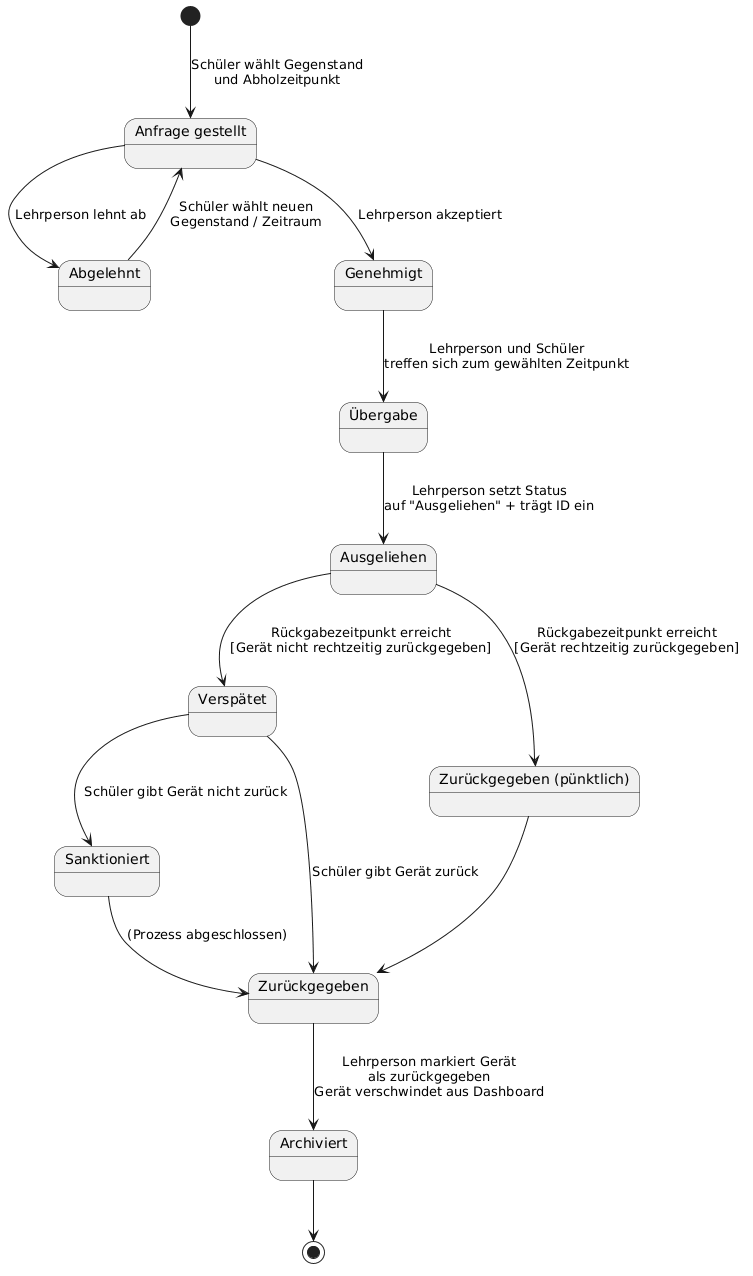

The diagram above was rendered by PlantUML. Its source (embedded in the PNG):
@startuml
[*] --> Anfrage_gestellt : Schüler wählt Gegenstand\nund Abholzeitpunkt
state "Anfrage gestellt" as Anfrage_gestellt
Anfrage_gestellt --> Anfrage_abgelehnt : Lehrperson lehnt ab
Anfrage_gestellt --> Genehmigt : Lehrperson akzeptiert
state "Abgelehnt" as Anfrage_abgelehnt
Anfrage_abgelehnt --> Anfrage_gestellt : Schüler wählt neuen\nGegenstand / Zeitraum
state "Genehmigt" as Genehmigt
Genehmigt --> Uebergabe : Lehrperson und Schüler\ntreffen sich zum gewählten Zeitpunkt
state "Übergabe" as Uebergabe
Uebergabe --> Ausgeliehen : Lehrperson setzt Status\nauf "Ausgeliehen" + trägt ID ein
state "Ausgeliehen" as Ausgeliehen
Ausgeliehen --> Rueckgabe_pünktlich : Rückgabezeitpunkt erreicht\n[Gerät rechtzeitig zurückgegeben]
Ausgeliehen --> Verzoegert : Rückgabezeitpunkt erreicht\n[Gerät nicht rechtzeitig zurückgegeben]
state "Verspätet" as Verzoegert
Verzoegert --> Zurueckgegeben : Schüler gibt Gerät zurück
Verzoegert --> Sanktioniert : Schüler gibt Gerät nicht zurück
state "Sanktioniert" as Sanktioniert
Sanktioniert --> Zurueckgegeben : (Prozess abgeschlossen)
state "Zurückgegeben (pünktlich)" as Rueckgabe_pünktlich
Rueckgabe_pünktlich --> Zurueckgegeben
state "Zurückgegeben" as Zurueckgegeben
Zurueckgegeben --> Archiviert : Lehrperson markiert Gerät\nals zurückgegeben\nGerät verschwindet aus Dashboard
state "Archiviert" as Archiviert
Archiviert --> [*]
@enduml